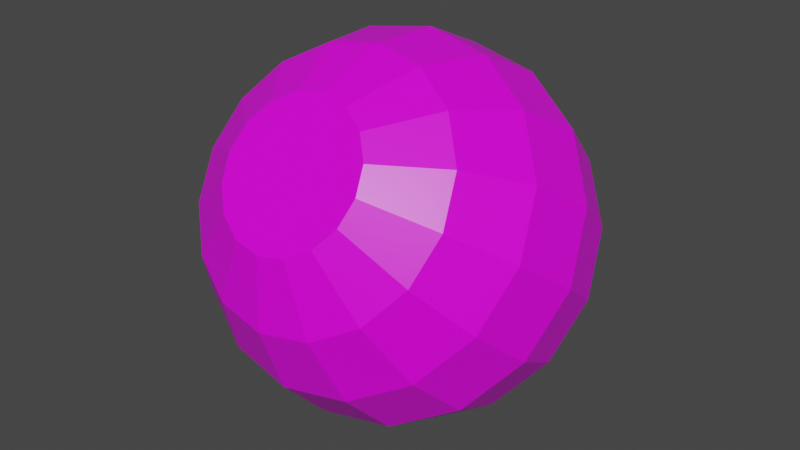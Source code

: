 # Source: eye.blend  (saved by Blender 2.81.16; exported with 4.5.12 LTS)
import bpy
from mathutils import Matrix  # noqa: F401  (used for matrix-valued properties, if any)

bpy.ops.wm.read_factory_settings(use_empty=True)
scene = bpy.context.scene
scene.name = 'Scene'

# ---- collections
col_collection = bpy.data.collections.new('Collection'); scene.collection.children.link(col_collection)

# ---- images (referenced by path relative to the original .blend; pixels are not part of the script)
import os
ASSET_DIR = os.environ.get("B2B_ASSET_DIR", "")  # directory of the original .blend (textures are referenced by path, not embedded)
HERE = os.path.dirname(os.path.abspath(__file__))  # packed textures are extracted next to this script under _unpacked/

def load_image(name, relpath, width, height, colorspace="sRGB"):
    """Load a texture the original file referenced (path relative to the .blend, or extracted next to this script)."""
    p = next((c for c in (os.path.join(HERE, relpath), os.path.join(ASSET_DIR, relpath)) if relpath and os.path.exists(c)), "")
    if p:
        img = bpy.data.images.load(p, check_existing=True)
        img.name = name
    else:  # same state as the original file: an image datablock whose file is absent (Cycles renders it pink)
        img = bpy.data.images.new(name, width, height)
        img.source = "FILE"
        img.filepath = "//" + (relpath or name)
    img.colorspace_settings.name = colorspace
    return img
img_boy1_png = load_image('boy1.png', 'Sprites/boy1.png', 1024, 1024, 'sRGB')

# ---- materials (node trees are filled in below, after node groups)
mat_material = bpy.data.materials.new('Material')
mat_material.alpha_threshold = 0.0
mat_material.use_transparent_shadow = False
mat_material.line_color = (0.0, 0.0, 0.0, 1.0)

# ---- material node trees
mat_material.use_nodes = True; mat_material.node_tree.nodes.clear()
_N = mat_material.node_tree.nodes; _L = mat_material.node_tree.links
n0 = _N.new('ShaderNodeOutputMaterial'); n0.name = 'Material Output'; n0.location = (300, 300)
n1 = _N.new('ShaderNodeBsdfPrincipled'); n1.name = 'Principled BSDF'; n1.location = (10, 300)
n1.distribution = 'GGX'
n1.subsurface_method = 'BURLEY'
n1.inputs[2].default_value = 0.4
n1.inputs[3].default_value = 1.45
n1.inputs[27].default_value = (0.0, 0.0, 0.0, 1.0)
n1.inputs[28].default_value = 1.0
n2 = _N.new('ShaderNodeTexImage'); n2.name = 'Image Texture'; n2.location = (-280, 275)
n2.image = img_boy1_png
_L.new(n1.outputs[0], n0.inputs[0])
_L.new(n2.outputs[0], n1.inputs[0])
n0.is_active_output = True

# ---- world
world_world = bpy.data.worlds.new('World'); scene.world = world_world
world_world.use_nodes = True; world_world.node_tree.nodes.clear()
_N = world_world.node_tree.nodes; _L = world_world.node_tree.links
n0 = _N.new('ShaderNodeOutputWorld'); n0.name = 'World Output'; n0.location = (300, 300)
n1 = _N.new('ShaderNodeBackground'); n1.name = 'Background'; n1.location = (10, 300)
n1.inputs[0].default_value = (0.05088, 0.05088, 0.05088, 1.0)
_L.new(n1.outputs[0], n0.inputs[0])
n0.is_active_output = True
world_world.color = (0.05088, 0.05088, 0.05088)
world_world.use_sun_shadow = False
world_world.sun_shadow_jitter_overblur = 0.0

# ---- meshes
me_sphere = bpy.data.meshes.new('Sphere')
me_sphere.from_pydata([(-2.297e-09, -0.1917, 2.391), (-2.297e-09, 0.2856, 2.372), (-2.297e-09, 1.044, 1.821), (-2.297e-09, 1.19, 0.8958), (0.1793, -0.6608, 2.196), (0.3313, -0.2304, 2.337), (0.4328, 0.235, 2.302), (0.4685, 0.6646, 2.097), (0.4328, 0.9931, 1.752), (0.3313, 1.17, 1.32), (0.1793, 1.169, 0.867), (0.3313, -0.7205, 2.114), (0.6121, -0.3407, 2.185), (0.7998, 0.09091, 2.104), (0.8656, 0.5087, 1.882), (0.7998, 0.849, 1.553), (0.6121, 1.06, 1.168), (0.3313, 1.11, 0.7848), (0.4328, -0.8098, 1.991), (0.7998, -0.5057, 1.958), (1.045, -0.1247, 1.807), (1.131, 0.2753, 1.56), (1.045, 0.6334, 1.256), (0.7998, 0.8951, 0.9408), (0.4328, 1.02, 0.6618), (0.4685, -0.9151, 1.846), (0.8656, -0.7004, 1.69), (1.131, -0.3791, 1.457), (1.224, 1.028e-07, 1.181), (1.131, 0.3791, 0.9061), (0.8656, 0.7004, 0.6727), (0.4685, 0.9151, 0.5168), (0.4328, -1.02, 1.701), (0.7998, -0.8951, 1.422), (1.045, -0.6334, 1.107), (1.131, -0.2753, 0.8024), (1.045, 0.1247, 0.5559), (0.7998, 0.5057, 0.4047), (0.4328, 0.8098, 0.3717), (0.3313, -1.11, 1.578), (0.6121, -1.06, 1.195), (0.7998, -0.849, 0.8096), (0.8656, -0.5087, 0.481), (0.7998, -0.09091, 0.259), (0.6121, 0.3407, 0.1775), (0.3313, 0.7205, 0.2487), (0.1793, -1.169, 1.496), (0.3313, -1.17, 1.043), (0.4328, -0.9931, 0.6113), (0.4685, -0.6646, 0.2663), (0.4328, -0.235, 0.06065), (0.3313, 0.2304, 0.02563), (0.1793, 0.6608, 0.1666), (-9.128e-08, -1.19, 1.467), (-3.284e-07, -1.209, 0.9897), (-3.649e-07, -1.044, 0.5416), (-4.014e-07, -0.7194, 0.1909), (-3.649e-07, -0.2856, -0.009013), (-3.284e-07, 0.1917, -0.02768), (-2.007e-07, 0.6398, 0.1377), (-0.1793, -1.169, 1.496), (-0.3313, -1.17, 1.043), (-0.4328, -0.9931, 0.6113), (-0.4685, -0.6646, 0.2663), (-0.4328, -0.235, 0.06065), (-0.3313, 0.2304, 0.02563), (-0.1793, 0.6608, 0.1666), (-0.3313, -1.11, 1.578), (-0.6121, -1.06, 1.195), (-0.7998, -0.849, 0.8096), (-0.8656, -0.5087, 0.481), (-0.7998, -0.09091, 0.259), (-0.6121, 0.3407, 0.1775), (-0.3313, 0.7205, 0.2487), (-0.4328, -1.02, 1.701), (-0.7998, -0.8951, 1.422), (-1.045, -0.6334, 1.107), (-1.131, -0.2753, 0.8024), (-1.045, 0.1247, 0.5559), (-0.7998, 0.5057, 0.4047), (-0.4328, 0.8098, 0.3717), (-0.4685, -0.9151, 1.846), (-0.8656, -0.7004, 1.69), (-1.131, -0.3791, 1.457), (-1.224, 5.316e-07, 1.181), (-1.131, 0.3791, 0.9061), (-0.8656, 0.7004, 0.6727), (-0.4685, 0.9151, 0.5168), (-0.4328, -0.8098, 1.991), (-0.7997, -0.5057, 1.958), (-1.045, -0.1247, 1.807), (-1.131, 0.2753, 1.56), (-1.045, 0.6334, 1.256), (-0.7997, 0.8951, 0.9408), (-0.4328, 1.02, 0.6618), (-0.3313, -0.7205, 2.114), (-0.6121, -0.3407, 2.185), (-0.7997, 0.09091, 2.104), (-0.8656, 0.5087, 1.882), (-0.7997, 0.849, 1.553), (-0.6121, 1.06, 1.168), (-0.3313, 1.11, 0.7848), (-0.1793, -0.6608, 2.196), (-0.3313, -0.2304, 2.337), (-0.4328, 0.235, 2.302), (-0.4685, 0.6646, 2.097), (-0.4328, 0.9931, 1.752), (-0.3313, 1.17, 1.32), (-0.1793, 1.169, 0.867), (1.276e-07, -0.6398, 2.225), (8.026e-07, 0.7194, 2.172), (5.29e-07, 1.209, 1.373), (-2.297e-09, 0.9905, 0.462)], [], [(3, 111, 9, 10), (2, 110, 7, 8), (1, 0, 5, 6), (112, 3, 10), (111, 2, 8, 9), (110, 1, 6, 7), (0, 109, 4, 5), (112, 10, 17), (9, 8, 15, 16), (7, 6, 13, 14), (5, 4, 11, 12), (10, 9, 16, 17), (8, 7, 14, 15), (6, 5, 12, 13), (14, 13, 20, 21), (12, 11, 18, 19), (17, 16, 23, 24), (15, 14, 21, 22), (13, 12, 19, 20), (112, 17, 24), (16, 15, 22, 23), (24, 23, 30, 31), (22, 21, 28, 29), (20, 19, 26, 27), (112, 24, 31), (23, 22, 29, 30), (21, 20, 27, 28), (19, 18, 25, 26), (27, 26, 33, 34), (112, 31, 38), (30, 29, 36, 37), (28, 27, 34, 35), (26, 25, 32, 33), (31, 30, 37, 38), (29, 28, 35, 36), (112, 38, 45), (37, 36, 43, 44), (35, 34, 41, 42), (33, 32, 39, 40), (38, 37, 44, 45), (36, 35, 42, 43), (34, 33, 40, 41), (40, 39, 46, 47), (45, 44, 51, 52), (43, 42, 49, 50), (41, 40, 47, 48), (112, 45, 52), (44, 43, 50, 51), (42, 41, 48, 49), (52, 51, 58, 59), (50, 49, 56, 57), (48, 47, 54, 55), (112, 52, 59), (51, 50, 57, 58), (49, 48, 55, 56), (47, 46, 53, 54), (112, 59, 66), (58, 57, 64, 65), (56, 55, 62, 63), (54, 53, 60, 61), (59, 58, 65, 66), (57, 56, 63, 64), (55, 54, 61, 62), (65, 64, 71, 72), (63, 62, 69, 70), (61, 60, 67, 68), (66, 65, 72, 73), (64, 63, 70, 71), (62, 61, 68, 69), (112, 66, 73), (73, 72, 79, 80), (71, 70, 77, 78), (69, 68, 75, 76), (112, 73, 80), (72, 71, 78, 79), (70, 69, 76, 77), (68, 67, 74, 75), (78, 77, 84, 85), (76, 75, 82, 83), (112, 80, 87), (79, 78, 85, 86), (77, 76, 83, 84), (75, 74, 81, 82), (80, 79, 86, 87), (112, 87, 94), (86, 85, 92, 93), (84, 83, 90, 91), (82, 81, 88, 89), (87, 86, 93, 94), (85, 84, 91, 92), (83, 82, 89, 90), (91, 90, 97, 98), (89, 88, 95, 96), (94, 93, 100, 101), (92, 91, 98, 99), (90, 89, 96, 97), (95, 88, 81, 74, 67, 60, 53, 46, 39, 32, 25, 18, 11, 4, 109, 102), (112, 94, 101), (93, 92, 99, 100), (101, 100, 107, 108), (99, 98, 105, 106), (97, 96, 103, 104), (112, 101, 108), (100, 99, 106, 107), (98, 97, 104, 105), (96, 95, 102, 103), (104, 103, 0, 1), (112, 108, 3), (107, 106, 2, 111), (105, 104, 1, 110), (103, 102, 109, 0), (108, 107, 111, 3), (106, 105, 110, 2)])
_uv = me_sphere.uv_layers.new(name='UVMap')
_uv.uv.foreach_set('vector', [0.9214, 0.0915, 0.9214, 0.09366, 0.9203, 0.09366, 0.9203, 0.0915, 0.9214, 0.09581, 0.9214, 0.09796, 0.9203, 0.09796, 0.9203, 0.09581, 0.9214, 0.1001, 0.9214, 0.1023, 0.9203, 0.1023, 0.9203, 0.1001, 0.9208, 0.08935, 0.9214, 0.0915, 0.9203, 0.0915, 0.9214, 0.09366, 0.9214, 0.09581, 0.9203, 0.09581, 0.9203, 0.09366, 0.9214, 0.09796, 0.9214, 0.1001, 0.9203, 0.1001, 0.9203, 0.09796, 0.3217, 0.3823, 0.3217, 0.3845, 0.3206, 0.3845, 0.3206, 0.3823, 0.9198, 0.08935, 0.9203, 0.0915, 0.9192, 0.0915, 0.9203, 0.09366, 0.9203, 0.09581, 0.9192, 0.09581, 0.9192, 0.09366, 0.9203, 0.09796, 0.9203, 0.1001, 0.9192, 0.1001, 0.9192, 0.09796, 0.3206, 0.3823, 0.3206, 0.3845, 0.3195, 0.3845, 0.3195, 0.3823, 0.9203, 0.0915, 0.9203, 0.09366, 0.9192, 0.09366, 0.9192, 0.0915, 0.9203, 0.09581, 0.9203, 0.09796, 0.9192, 0.09796, 0.9192, 0.09581, 0.9203, 0.1001, 0.9203, 0.1023, 0.9192, 0.1023, 0.9192, 0.1001, 0.9192, 0.09796, 0.9192, 0.1001, 0.9181, 0.1001, 0.9181, 0.09796, 0.3195, 0.3823, 0.3195, 0.3845, 0.3184, 0.3845, 0.3184, 0.3823, 0.9192, 0.0915, 0.9192, 0.09366, 0.9181, 0.09366, 0.9181, 0.0915, 0.9192, 0.09581, 0.9192, 0.09796, 0.9181, 0.09796, 0.9181, 0.09581, 0.9192, 0.1001, 0.9192, 0.1023, 0.9181, 0.1023, 0.9181, 0.1001, 0.9187, 0.08935, 0.9192, 0.0915, 0.9181, 0.0915, 0.9192, 0.09366, 0.9192, 0.09581, 0.9181, 0.09581, 0.9181, 0.09366, 0.9181, 0.0915, 0.9181, 0.09366, 0.9171, 0.09366, 0.9171, 0.0915, 0.9181, 0.09581, 0.9181, 0.09796, 0.9171, 0.09796, 0.9171, 0.09581, 0.9181, 0.1001, 0.9181, 0.1023, 0.9171, 0.1023, 0.9171, 0.1001, 0.9176, 0.08935, 0.9181, 0.0915, 0.9171, 0.0915, 0.9181, 0.09366, 0.9181, 0.09581, 0.9171, 0.09581, 0.9171, 0.09366, 0.9181, 0.09796, 0.9181, 0.1001, 0.9171, 0.1001, 0.9171, 0.09796, 0.3184, 0.3823, 0.3184, 0.3845, 0.3173, 0.3845, 0.3173, 0.3823, 0.9171, 0.1001, 0.9171, 0.1023, 0.916, 0.1023, 0.916, 0.1001, 0.9165, 0.08935, 0.9171, 0.0915, 0.916, 0.0915, 0.9171, 0.09366, 0.9171, 0.09581, 0.916, 0.09581, 0.916, 0.09366, 0.9171, 0.09796, 0.9171, 0.1001, 0.916, 0.1001, 0.916, 0.09796, 0.3173, 0.3823, 0.3173, 0.3845, 0.3162, 0.3845, 0.3162, 0.3823, 0.9171, 0.0915, 0.9171, 0.09366, 0.916, 0.09366, 0.916, 0.0915, 0.9171, 0.09581, 0.9171, 0.09796, 0.916, 0.09796, 0.916, 0.09581, 0.9154, 0.08935, 0.916, 0.0915, 0.9149, 0.0915, 0.916, 0.09366, 0.916, 0.09581, 0.9149, 0.09581, 0.9149, 0.09366, 0.916, 0.09796, 0.916, 0.1001, 0.9149, 0.1001, 0.9149, 0.09796, 0.3162, 0.3823, 0.3162, 0.3845, 0.3151, 0.3845, 0.3151, 0.3823, 0.916, 0.0915, 0.916, 0.09366, 0.9149, 0.09366, 0.9149, 0.0915, 0.916, 0.09581, 0.916, 0.09796, 0.9149, 0.09796, 0.9149, 0.09581, 0.916, 0.1001, 0.916, 0.1023, 0.9149, 0.1023, 0.9149, 0.1001, 0.3151, 0.3823, 0.3151, 0.3845, 0.314, 0.3845, 0.314, 0.3823, 0.9149, 0.0915, 0.9149, 0.09366, 0.9138, 0.09366, 0.9138, 0.0915, 0.9149, 0.09581, 0.9149, 0.09796, 0.9138, 0.09796, 0.9138, 0.09581, 0.9149, 0.1001, 0.9149, 0.1023, 0.9138, 0.1023, 0.9138, 0.1001, 0.9144, 0.08935, 0.9149, 0.0915, 0.9138, 0.0915, 0.9149, 0.09366, 0.9149, 0.09581, 0.9138, 0.09581, 0.9138, 0.09366, 0.9149, 0.09796, 0.9149, 0.1001, 0.9138, 0.1001, 0.9138, 0.09796, 0.9138, 0.0915, 0.9138, 0.09366, 0.9128, 0.09366, 0.9128, 0.0915, 0.9138, 0.09581, 0.9138, 0.09796, 0.9128, 0.09796, 0.9128, 0.09581, 0.9138, 0.1001, 0.9138, 0.1023, 0.9128, 0.1023, 0.9128, 0.1001, 0.9133, 0.08935, 0.9138, 0.0915, 0.9128, 0.0915, 0.9138, 0.09366, 0.9138, 0.09581, 0.9128, 0.09581, 0.9128, 0.09366, 0.9138, 0.09796, 0.9138, 0.1001, 0.9128, 0.1001, 0.9128, 0.09796, 0.314, 0.3823, 0.314, 0.3845, 0.3129, 0.3845, 0.3129, 0.3823, 0.9122, 0.08935, 0.9128, 0.0915, 0.9117, 0.0915, 0.9128, 0.09366, 0.9128, 0.09581, 0.9117, 0.09581, 0.9117, 0.09366, 0.9128, 0.09796, 0.9128, 0.1001, 0.9117, 0.1001, 0.9117, 0.09796, 0.3129, 0.3823, 0.3129, 0.3845, 0.3118, 0.3845, 0.3118, 0.3823, 0.9128, 0.0915, 0.9128, 0.09366, 0.9117, 0.09366, 0.9117, 0.0915, 0.9128, 0.09581, 0.9128, 0.09796, 0.9117, 0.09796, 0.9117, 0.09581, 0.9128, 0.1001, 0.9128, 0.1023, 0.9117, 0.1023, 0.9117, 0.1001, 0.9117, 0.09366, 0.9117, 0.09581, 0.9106, 0.09581, 0.9106, 0.09366, 0.9117, 0.09796, 0.9117, 0.1001, 0.9106, 0.1001, 0.9106, 0.09796, 0.3118, 0.3823, 0.3118, 0.3845, 0.3107, 0.3845, 0.3107, 0.3823, 0.9117, 0.0915, 0.9117, 0.09366, 0.9106, 0.09366, 0.9106, 0.0915, 0.9117, 0.09581, 0.9117, 0.09796, 0.9106, 0.09796, 0.9106, 0.09581, 0.9117, 0.1001, 0.9117, 0.1023, 0.9106, 0.1023, 0.9106, 0.1001, 0.9111, 0.08935, 0.9117, 0.0915, 0.9106, 0.0915, 0.9106, 0.0915, 0.9106, 0.09366, 0.9095, 0.09366, 0.9095, 0.0915, 0.9106, 0.09581, 0.9106, 0.09796, 0.9095, 0.09796, 0.9095, 0.09581, 0.9106, 0.1001, 0.9106, 0.1023, 0.9095, 0.1023, 0.9095, 0.1001, 0.9101, 0.08935, 0.9106, 0.0915, 0.9095, 0.0915, 0.9106, 0.09366, 0.9106, 0.09581, 0.9095, 0.09581, 0.9095, 0.09366, 0.9106, 0.09796, 0.9106, 0.1001, 0.9095, 0.1001, 0.9095, 0.09796, 0.3107, 0.3823, 0.3107, 0.3845, 0.3096, 0.3845, 0.3096, 0.3823, 0.9095, 0.09581, 0.9095, 0.09796, 0.9084, 0.09796, 0.9084, 0.09581, 0.9095, 0.1001, 0.9095, 0.1023, 0.9084, 0.1023, 0.9084, 0.1001, 0.909, 0.08935, 0.9095, 0.0915, 0.9084, 0.0915, 0.9095, 0.09366, 0.9095, 0.09581, 0.9084, 0.09581, 0.9084, 0.09366, 0.9095, 0.09796, 0.9095, 0.1001, 0.9084, 0.1001, 0.9084, 0.09796, 0.3096, 0.3823, 0.3096, 0.3845, 0.3085, 0.3845, 0.3085, 0.3823, 0.9095, 0.0915, 0.9095, 0.09366, 0.9084, 0.09366, 0.9084, 0.0915, 0.9251, 0.08935, 0.9257, 0.0915, 0.9246, 0.0915, 0.9257, 0.09366, 0.9257, 0.09581, 0.9246, 0.09581, 0.9246, 0.09366, 0.9257, 0.09796, 0.9257, 0.1001, 0.9246, 0.1001, 0.9246, 0.09796, 0.3261, 0.3823, 0.3261, 0.3845, 0.325, 0.3845, 0.325, 0.3823, 0.9257, 0.0915, 0.9257, 0.09366, 0.9246, 0.09366, 0.9246, 0.0915, 0.9257, 0.09581, 0.9257, 0.09796, 0.9246, 0.09796, 0.9246, 0.09581, 0.9257, 0.1001, 0.9257, 0.1023, 0.9246, 0.1023, 0.9246, 0.1001, 0.9246, 0.09796, 0.9246, 0.1001, 0.9235, 0.1001, 0.9235, 0.09796, 0.325, 0.3823, 0.325, 0.3845, 0.3239, 0.3845, 0.3239, 0.3823, 0.9246, 0.0915, 0.9246, 0.09366, 0.9235, 0.09366, 0.9235, 0.0915, 0.9246, 0.09581, 0.9246, 0.09796, 0.9235, 0.09796, 0.9235, 0.09581, 0.9246, 0.1001, 0.9246, 0.1023, 0.9235, 0.1023, 0.9235, 0.1001, 0.6045, 0.3804, 0.6031, 0.3804, 0.6239, 0.3804, 0.6225, 0.3804, 0.6211, 0.3804, 0.6198, 0.3804, 0.6184, 0.3804, 0.617, 0.3804, 0.6156, 0.3804, 0.6142, 0.3804, 0.6128, 0.3804, 0.6114, 0.3804, 0.61, 0.3804, 0.6087, 0.3804, 0.6073, 0.3804, 0.6059, 0.3804, 0.9241, 0.08935, 0.9246, 0.0915, 0.9235, 0.0915, 0.9246, 0.09366, 0.9246, 0.09581, 0.9235, 0.09581, 0.9235, 0.09366, 0.9235, 0.0915, 0.9235, 0.09366, 0.9224, 0.09366, 0.9224, 0.0915, 0.9235, 0.09581, 0.9235, 0.09796, 0.9224, 0.09796, 0.9224, 0.09581, 0.9235, 0.1001, 0.9235, 0.1023, 0.9224, 0.1023, 0.9224, 0.1001, 0.923, 0.08935, 0.9235, 0.0915, 0.9224, 0.0915, 0.9235, 0.09366, 0.9235, 0.09581, 0.9224, 0.09581, 0.9224, 0.09366, 0.9235, 0.09796, 0.9235, 0.1001, 0.9224, 0.1001, 0.9224, 0.09796, 0.3239, 0.3823, 0.3239, 0.3845, 0.3228, 0.3845, 0.3228, 0.3823, 0.9224, 0.1001, 0.9224, 0.1023, 0.9214, 0.1023, 0.9214, 0.1001, 0.9219, 0.08935, 0.9224, 0.0915, 0.9214, 0.0915, 0.9224, 0.09366, 0.9224, 0.09581, 0.9214, 0.09581, 0.9214, 0.09366, 0.9224, 0.09796, 0.9224, 0.1001, 0.9214, 0.1001, 0.9214, 0.09796, 0.3228, 0.3823, 0.3228, 0.3845, 0.3217, 0.3845, 0.3217, 0.3823, 0.9224, 0.0915, 0.9224, 0.09366, 0.9214, 0.09366, 0.9214, 0.0915, 0.9224, 0.09581, 0.9224, 0.09796, 0.9214, 0.09796, 0.9214, 0.09581])
me_sphere.materials.append(mat_material)
me_sphere.use_remesh_fix_poles = True
me_sphere.use_remesh_preserve_attributes = False
me_sphere.use_mirror_vertex_groups = False
me_sphere.update()

# ---- objects
ob_eye = bpy.data.objects.new('eye', me_sphere)

# ---- transforms, parenting, visibility, modifiers, constraints
ob_eye.location = (0.0, 0.0, 0.0)
ob_eye.lineart.crease_threshold = 0.0

# ---- collection membership
col_collection.objects.link(ob_eye)

# ---- scene / render settings (as saved in the file)
scene.frame_start = 1; scene.frame_end = 250; scene.frame_set(1)
scene.render.engine = 'BLENDER_EEVEE_NEXT'
scene.cycles.use_denoising = False
scene.cycles.samples = 128
scene.cycles.sampling_pattern = 'TABULATED_SOBOL'
scene.cycles.use_adaptive_sampling = False
scene.cycles.use_light_tree = False
scene.view_settings.view_transform = 'Filmic'
bpy.context.view_layer.update()

# ---- added for rendering (the .blend has no active camera and no usable light): camera, sun
cam_auto = bpy.data.cameras.new('AutoCamera')
cam_auto.lens = 50.0
cam_auto.sensor_width = 36.0
cam_auto.clip_end = 1000.0
ob_auto_camera = bpy.data.objects.new('AutoCamera', cam_auto)
scene.collection.objects.link(ob_auto_camera)
ob_auto_camera.location = (3.89146, -4.66975, 4.29458)
ob_auto_camera.rotation_euler = (1.09748, -7.21219e-08, 0.694738)
scene.camera = ob_auto_camera
light_auto_sun = bpy.data.lights.new('AutoSun', 'SUN')
light_auto_sun.energy = 3.0
light_auto_sun.angle = 0.0523599
ob_auto_sun = bpy.data.objects.new('AutoSun', light_auto_sun)
scene.collection.objects.link(ob_auto_sun)
ob_auto_sun.rotation_euler = (0.872665, 0.174533, 0.523599)
bpy.context.view_layer.update()
